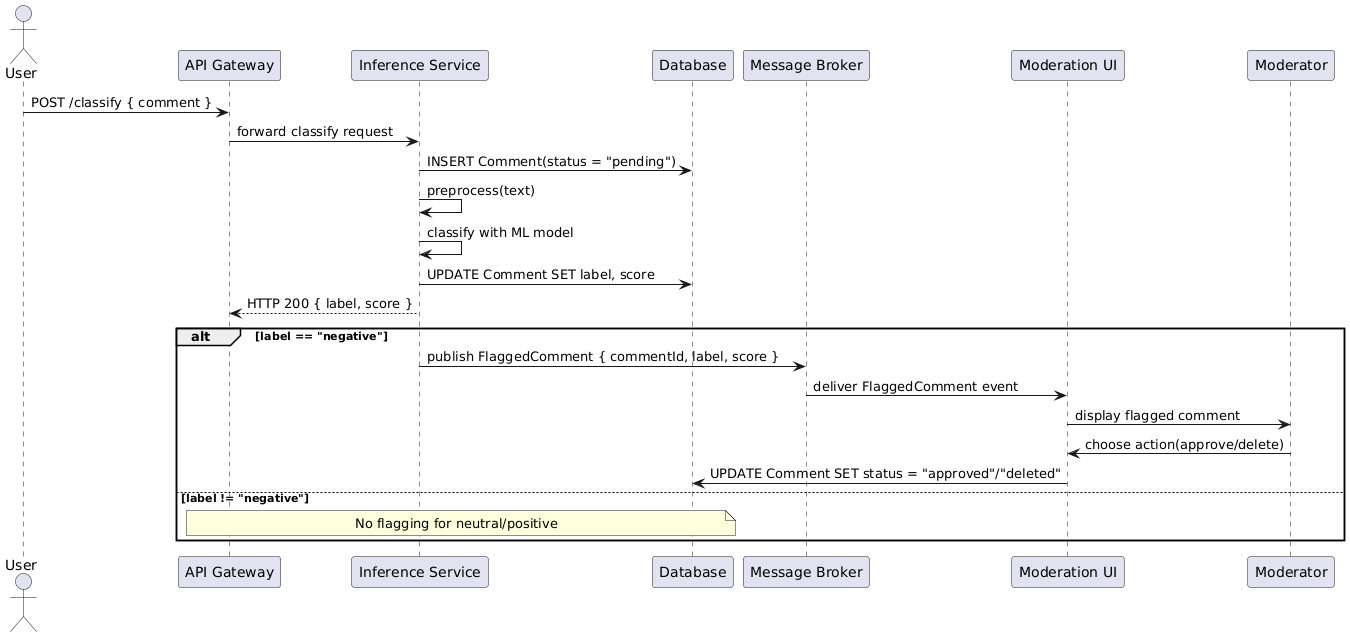

The diagram above was rendered by PlantUML. Its source (embedded in the PNG):
@startuml
actor User
participant "API Gateway" as AG
participant "Inference Service" as IS
participant "Database" as DB
participant "Message Broker" as MB
participant "Moderation UI" as UI
participant Moderator

User -> AG: POST /classify { comment }
AG -> IS: forward classify request

IS -> DB: INSERT Comment(status = "pending")
IS -> IS: preprocess(text)
IS -> IS: classify with ML model
IS -> DB: UPDATE Comment SET label, score

IS --> AG: HTTP 200 { label, score }

alt label == "negative"
  IS -> MB: publish FlaggedComment { commentId, label, score }
  MB -> UI: deliver FlaggedComment event
  UI -> Moderator: display flagged comment
  Moderator -> UI: choose action(approve/delete)
  UI -> DB: UPDATE Comment SET status = "approved"/"deleted"
else label != "negative"
  note over AG, DB: No flagging for neutral/positive
end
@enduml